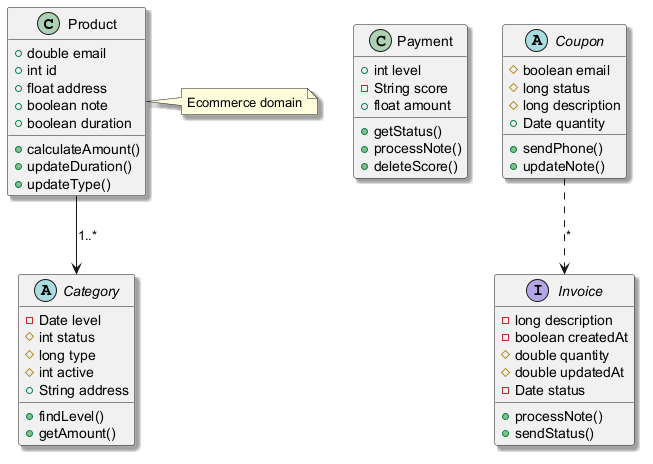

The diagram above was rendered by PlantUML. Its source (embedded in the PNG):
@startuml
skinparam shadowing true
class Product {
  +double email
  +int id
  +float address
  +boolean note
  +boolean duration
  +calculateAmount()
  +updateDuration()
  +updateType()
}
class Payment {
  +int level
  -String score
  +float amount
  +getStatus()
  +processNote()
  +deleteScore()
}
abstract class Coupon {
  #boolean email
  #long status
  #long description
  +Date quantity
  +sendPhone()
  +updateNote()
}
abstract class Category {
  -Date level
  #int status
  #long type
  #int active
  +String address
  +findLevel()
  +getAmount()
}
interface Invoice {
  -long description
  -boolean createdAt
  #double quantity
  #double updatedAt
  -Date status
  +processNote()
  +sendStatus()
}
Coupon ..> Invoice : "*"
Product --> Category : "1..*"
note right of Product : Ecommerce domain
@enduml